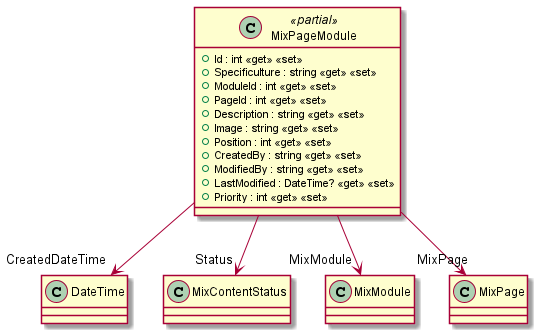

The diagram above was rendered by PlantUML. Its source (embedded in the PNG):
@startuml
class MixPageModule <<partial>> {
    + Id : int <<get>> <<set>>
    + Specificulture : string <<get>> <<set>>
    + ModuleId : int <<get>> <<set>>
    + PageId : int <<get>> <<set>>
    + Description : string <<get>> <<set>>
    + Image : string <<get>> <<set>>
    + Position : int <<get>> <<set>>
    + CreatedBy : string <<get>> <<set>>
    + ModifiedBy : string <<get>> <<set>>
    + LastModified : DateTime? <<get>> <<set>>
    + Priority : int <<get>> <<set>>
}
MixPageModule --> "CreatedDateTime" DateTime
MixPageModule --> "Status" MixContentStatus
MixPageModule --> "MixModule" MixModule
MixPageModule --> "MixPage" MixPage
@enduml